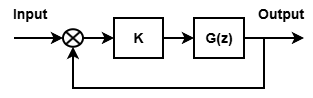

The diagram above was exported from draw.io. Its source (the exported page's mxGraphModel, read from the mxfile embedded in the PNG):
<mxGraphModel dx="778" dy="454" grid="1" gridSize="10" guides="1" tooltips="1" connect="1" arrows="1" fold="1" page="1" pageScale="1" pageWidth="850" pageHeight="1100" math="0" shadow="0">
  <root>
    <mxCell id="0" />
    <mxCell id="1" parent="0" />
    <mxCell id="controller" parent="1" style="whiteSpace=wrap;html=1;strokeWidth=2;fillColor=none;fontStyle=1;fontSize=14;" value="K" vertex="1">
      <mxGeometry height="40" width="49" x="520" y="100" as="geometry" />
    </mxCell>
    <mxCell id="plant" parent="1" style="whiteSpace=wrap;html=1;strokeWidth=2;fillColor=none;fontStyle=1;fontSize=14;" value="G(z)" vertex="1">
      <mxGeometry height="40" width="50" x="600" y="100" as="geometry" />
    </mxCell>
    <mxCell id="c2" edge="1" parent="1" source="LBjdJ8UnbvfMPRxgkfVE-5" style="endArrow=classic;html=1;exitX=1;exitY=0.5;entryX=0;entryY=0.5;exitDx=0;exitDy=0;strokeWidth=2;" target="controller" value="">
      <mxGeometry relative="1" as="geometry">
        <mxPoint x="364" y="120" as="sourcePoint" />
      </mxGeometry>
    </mxCell>
    <mxCell id="c3" edge="1" parent="1" source="controller" style="endArrow=classic;html=1;exitX=1;exitY=0.5;entryX=0;entryY=0.5;entryDx=0;entryDy=0;strokeWidth=2;" target="plant" value="">
      <mxGeometry relative="1" as="geometry">
        <mxPoint x="429" y="120.00000000000006" as="targetPoint" />
      </mxGeometry>
    </mxCell>
    <mxCell id="c5" edge="1" parent="1" source="plant" style="endArrow=classic;html=1;exitX=1;exitY=0.5;strokeWidth=2;" value="">
      <mxGeometry relative="1" as="geometry">
        <mxPoint x="710" y="120" as="targetPoint" />
      </mxGeometry>
    </mxCell>
    <mxCell id="LBjdJ8UnbvfMPRxgkfVE-2" edge="1" parent="1" style="endArrow=classic;html=1;entryX=0;entryY=0.5;entryDx=0;entryDy=0;strokeWidth=2;" target="LBjdJ8UnbvfMPRxgkfVE-5" value="">
      <mxGeometry relative="1" as="geometry">
        <mxPoint x="420" y="120" as="sourcePoint" />
        <mxPoint x="459" y="120" as="targetPoint" />
      </mxGeometry>
    </mxCell>
    <mxCell id="LBjdJ8UnbvfMPRxgkfVE-4" edge="1" parent="1" style="endArrow=classic;html=1;rounded=0;entryX=0.5;entryY=1;entryDx=0;entryDy=0;startSize=6;strokeWidth=2;" target="LBjdJ8UnbvfMPRxgkfVE-5" value="">
      <mxGeometry height="50" relative="1" width="50" as="geometry">
        <Array as="points">
          <mxPoint x="670" y="170" />
          <mxPoint x="479" y="170" />
        </Array>
        <mxPoint x="670" y="120" as="sourcePoint" />
        <mxPoint x="280" y="179" as="targetPoint" />
      </mxGeometry>
    </mxCell>
    <mxCell id="LBjdJ8UnbvfMPRxgkfVE-5" parent="1" style="shape=sumEllipse;perimeter=ellipsePerimeter;whiteSpace=wrap;html=1;backgroundOutline=1;strokeWidth=2;fillColor=none;" value="" vertex="1">
      <mxGeometry height="17.5" width="20" x="469" y="111.25" as="geometry" />
    </mxCell>
    <mxCell id="LBjdJ8UnbvfMPRxgkfVE-7" parent="1" style="text;html=1;whiteSpace=wrap;strokeColor=none;fillColor=none;align=center;verticalAlign=middle;rounded=0;fontStyle=1;fontSize=14;" value="Input" vertex="1">
      <mxGeometry height="30" width="60" x="406" y="81.25" as="geometry" />
    </mxCell>
    <mxCell id="LBjdJ8UnbvfMPRxgkfVE-8" parent="1" style="text;html=1;whiteSpace=wrap;strokeColor=none;fillColor=none;align=center;verticalAlign=middle;rounded=0;fontStyle=1;fontSize=14;" value="Output" vertex="1">
      <mxGeometry height="30" width="60" x="657" y="81.25" as="geometry" />
    </mxCell>
  </root>
</mxGraphModel>